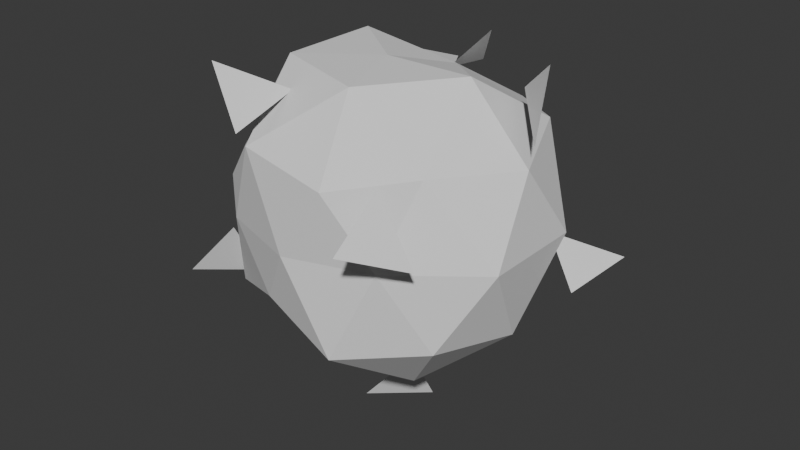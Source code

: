 # Source: Cloud.blend  (saved by Blender 5.1.30; exported with 4.5.12 LTS)
import bpy
from mathutils import Matrix  # noqa: F401  (used for matrix-valued properties, if any)

bpy.ops.wm.read_factory_settings(use_empty=True)
scene = bpy.context.scene
scene.name = 'Scene'

# ---- collections
col_collection = bpy.data.collections.new('Collection'); scene.collection.children.link(col_collection)

# ---- world
world_world = bpy.data.worlds.new('World'); scene.world = world_world
world_world.use_nodes = True; world_world.node_tree.nodes.clear()
_N = world_world.node_tree.nodes; _L = world_world.node_tree.links
n0 = _N.new('ShaderNodeOutputWorld'); n0.name = 'World Output'; n0.location = (200, 100)
n1 = _N.new('ShaderNodeBackground'); n1.name = 'Background'; n1.location = (-200, 100)
n1.inputs[0].default_value = (0.05088, 0.05088, 0.05088, 1.0)
_L.new(n1.outputs[0], n0.inputs[0])
n0.is_active_output = True
world_world.color = (0.05088, 0.05088, 0.05088)
world_world.sun_shadow_jitter_overblur = 0.0

# ---- meshes
me_sphere = bpy.data.meshes.new('Sphere')
me_sphere.from_pydata([(0.1989, 0.154, -1.286), (0.1942, -0.03817, -0.9326), (-0.07142, -0.1475, -1.252), (-6.706e-08, -3.725e-08, -1.0), (0.7236, -0.5257, -0.4472), (-0.2223, -0.7457, -0.3541), (-0.8944, -2.235e-08, -0.4472), (-0.2764, 0.8506, -0.4472), (0.6175, 0.4101, -0.3541), (0.2764, -0.8506, 0.4472), (-0.5978, -0.4729, 0.397), (-0.7236, 0.5257, 0.4472), (0.2764, 0.8506, 0.4472), (0.8944, -9.313e-10, 0.4472), (0.009839, -0.03139, 0.8612), (-0.1266, -0.4513, -0.6929), (0.4253, -0.309, -0.8507), (0.2629, -0.809, -0.5257), (0.8506, -3.725e-08, -0.5257), (0.4253, 0.309, -0.8507), (-0.5257, -2.235e-08, -0.8507), (-0.6882, -0.5, -0.5257), (-0.1625, 0.5, -0.8507), (-0.6882, 0.5, -0.5257), (0.2629, 0.809, -0.5257), (0.9511, -0.309, 0.0), (0.9511, 0.309, 0.0), (0.009838, -0.8711, 0.02142), (0.5034, -0.7108, 0.02142), (-0.9511, -0.309, 0.0), (-0.4838, -0.7108, 0.02142), (-0.5878, 0.809, 0.0), (-0.9511, 0.309, 0.0), (0.5034, 0.648, 0.02142), (1.49e-08, 1.0, 0.0), (0.5877, -0.4513, 0.4629), (-0.2629, -0.809, 0.5257), (-0.8506, 3.725e-08, 0.5257), (-0.2109, 0.648, 0.4629), (0.6882, 0.5, 0.5257), (0.1625, -0.5, 0.8507), (0.5257, 3.725e-08, 0.8507), (-0.4253, -0.309, 0.8507), (-0.4253, 0.309, 0.8507), (0.1463, 0.3885, 0.7358), (0.05287, 0.4338, 0.678), (0.06702, 0.7459, 0.6495), (0.2306, 0.5844, 0.893), (0.5595, -1.065, 0.2834), (0.7825, -0.7572, 0.152), (0.5284, -0.7199, 0.496), (0.9327, 0.07317, 0.9831), (0.6679, 0.2693, 0.7526), (0.9347, -0.02441, 0.5886), (1.045, 0.2489, -0.3087), (0.7582, 0.4584, -0.1199), (1.136, 0.6351, -0.2211), (-0.2406, -0.8851, 0.6226), (-0.4949, -0.7846, 0.9174), (-0.2233, -0.4988, 0.7475), (-0.3425, 0.8216, 0.2259), (-0.3882, 0.7421, 0.6173), (-0.4081, 1.143, 0.4655), (-0.796, 0.5433, -0.4405), (-0.8007, 0.3511, -0.08736), (-1.066, 0.2419, -0.4064), (-0.665, -0.3827, -0.5082), (-0.6697, -0.5749, -0.1551), (-0.9354, -0.6842, -0.4741)], [], [(0, 2, 1), (3, 16, 15), (4, 16, 18), (3, 15, 20), (3, 20, 22), (3, 22, 19), (4, 18, 25), (5, 17, 27), (6, 21, 29), (7, 23, 31), (8, 24, 33), (4, 25, 28), (5, 27, 30), (6, 29, 32), (7, 31, 34), (8, 33, 26), (9, 35, 40), (10, 36, 42), (11, 37, 43), (12, 38, 44), (13, 39, 41), (41, 44, 14), (41, 39, 44), (39, 12, 44), (44, 43, 14), (44, 38, 43), (38, 11, 43), (43, 42, 14), (43, 37, 42), (37, 10, 42), (42, 40, 14), (42, 36, 40), (36, 9, 40), (40, 41, 14), (40, 35, 41), (35, 13, 41), (26, 39, 13), (26, 33, 39), (33, 12, 39), (34, 38, 12), (34, 31, 38), (31, 11, 38), (32, 37, 11), (32, 29, 37), (29, 10, 37), (30, 36, 10), (30, 27, 36), (27, 9, 36), (28, 35, 9), (28, 25, 35), (25, 13, 35), (33, 34, 12), (33, 24, 34), (24, 7, 34), (31, 32, 11), (31, 23, 32), (23, 6, 32), (29, 30, 10), (29, 21, 30), (21, 5, 30), (27, 28, 9), (27, 17, 28), (17, 4, 28), (25, 26, 13), (25, 18, 26), (18, 8, 26), (19, 24, 8), (19, 22, 24), (22, 7, 24), (22, 23, 7), (22, 20, 23), (20, 6, 23), (20, 21, 6), (20, 15, 21), (15, 5, 21), (18, 19, 8), (18, 16, 19), (16, 3, 19), (15, 17, 5), (15, 16, 17), (16, 4, 17), (45, 47, 46), (48, 50, 49), (51, 53, 52), (54, 56, 55), (57, 59, 58), (60, 62, 61), (63, 65, 64), (66, 68, 67)])
_uv = me_sphere.uv_layers.new(name='UVMap')
_uv.uv.foreach_set('vector', [1.0, 0.0, 1.0, 1.0, 0.0, 1.0, 0.1818, 0.0, 0.2273, 0.07873, 0.1364, 0.07873, 0.2727, 0.1575, 0.3182, 0.07873, 0.3636, 0.1575, 0.9091, 0.0, 0.9545, 0.07873, 0.8636, 0.07873, 0.7273, 0.0, 0.7727, 0.07873, 0.6818, 0.07873, 0.5455, 0.0, 0.5909, 0.07873, 0.5, 0.07873, 0.2727, 0.1575, 0.3636, 0.1575, 0.3182, 0.2362, 0.09091, 0.1575, 0.1818, 0.1575, 0.1364, 0.2362, 0.8182, 0.1575, 0.9091, 0.1575, 0.8636, 0.2362, 0.6364, 0.1575, 0.7273, 0.1575, 0.6818, 0.2362, 0.4545, 0.1575, 0.5455, 0.1575, 0.5, 0.2362, 0.2727, 0.1575, 0.3182, 0.2362, 0.2273, 0.2362, 0.09091, 0.1575, 0.1364, 0.2362, 0.04546, 0.2362, 0.8182, 0.1575, 0.8636, 0.2362, 0.7727, 0.2362, 0.6364, 0.1575, 0.6818, 0.2362, 0.5909, 0.2362, 0.4545, 0.1575, 0.5, 0.2362, 0.4091, 0.2362, 0.1818, 0.3149, 0.2727, 0.3149, 0.2273, 0.3937, 0.0, 0.3149, 0.09091, 0.3149, 0.04546, 0.3937, 0.7273, 0.3149, 0.8182, 0.3149, 0.7727, 0.3937, 0.5455, 0.3149, 0.6364, 0.3149, 0.5909, 0.3937, 0.3636, 0.3149, 0.4545, 0.3149, 0.4091, 0.3937, 0.4091, 0.3937, 0.5, 0.3937, 0.4545, 0.4724, 0.4091, 0.3937, 0.4545, 0.3149, 0.5, 0.3937, 0.4545, 0.3149, 0.5455, 0.3149, 0.5, 0.3937, 0.5909, 0.3937, 0.6818, 0.3937, 0.6364, 0.4724, 0.5909, 0.3937, 0.6364, 0.3149, 0.6818, 0.3937, 0.6364, 0.3149, 0.7273, 0.3149, 0.6818, 0.3937, 0.7727, 0.3937, 0.8636, 0.3937, 0.8182, 0.4724, 0.7727, 0.3937, 0.8182, 0.3149, 0.8636, 0.3937, 0.8182, 0.3149, 0.9091, 0.3149, 0.8636, 0.3937, 0.04546, 0.3937, 0.1364, 0.3937, 0.09091, 0.4724, 0.04546, 0.3937, 0.09091, 0.3149, 0.1364, 0.3937, 0.09091, 0.3149, 0.1818, 0.3149, 0.1364, 0.3937, 0.2273, 0.3937, 0.3182, 0.3937, 0.2727, 0.4724, 0.2273, 0.3937, 0.2727, 0.3149, 0.3182, 0.3937, 0.2727, 0.3149, 0.3636, 0.3149, 0.3182, 0.3937, 0.4091, 0.2362, 0.4545, 0.3149, 0.3636, 0.3149, 0.4091, 0.2362, 0.5, 0.2362, 0.4545, 0.3149, 0.5, 0.2362, 0.5455, 0.3149, 0.4545, 0.3149, 0.5909, 0.2362, 0.6364, 0.3149, 0.5455, 0.3149, 0.5909, 0.2362, 0.6818, 0.2362, 0.6364, 0.3149, 0.6818, 0.2362, 0.7273, 0.3149, 0.6364, 0.3149, 0.7727, 0.2362, 0.8182, 0.3149, 0.7273, 0.3149, 0.7727, 0.2362, 0.8636, 0.2362, 0.8182, 0.3149, 0.8636, 0.2362, 0.9091, 0.3149, 0.8182, 0.3149, 0.04546, 0.2362, 0.09091, 0.3149, 0.0, 0.3149, 0.04546, 0.2362, 0.1364, 0.2362, 0.09091, 0.3149, 0.1364, 0.2362, 0.1818, 0.3149, 0.09091, 0.3149, 0.2273, 0.2362, 0.2727, 0.3149, 0.1818, 0.3149, 0.2273, 0.2362, 0.3182, 0.2362, 0.2727, 0.3149, 0.3182, 0.2362, 0.3636, 0.3149, 0.2727, 0.3149, 0.5, 0.2362, 0.5909, 0.2362, 0.5455, 0.3149, 0.5, 0.2362, 0.5455, 0.1575, 0.5909, 0.2362, 0.5455, 0.1575, 0.6364, 0.1575, 0.5909, 0.2362, 0.6818, 0.2362, 0.7727, 0.2362, 0.7273, 0.3149, 0.6818, 0.2362, 0.7273, 0.1575, 0.7727, 0.2362, 0.7273, 0.1575, 0.8182, 0.1575, 0.7727, 0.2362, 0.8636, 0.2362, 0.9545, 0.2362, 0.9091, 0.3149, 0.8636, 0.2362, 0.9091, 0.1575, 0.9545, 0.2362, 0.9091, 0.1575, 1.0, 0.1575, 0.9545, 0.2362, 0.1364, 0.2362, 0.2273, 0.2362, 0.1818, 0.3149, 0.1364, 0.2362, 0.1818, 0.1575, 0.2273, 0.2362, 0.1818, 0.1575, 0.2727, 0.1575, 0.2273, 0.2362, 0.3182, 0.2362, 0.4091, 0.2362, 0.3636, 0.3149, 0.3182, 0.2362, 0.3636, 0.1575, 0.4091, 0.2362, 0.3636, 0.1575, 0.4545, 0.1575, 0.4091, 0.2362, 0.5, 0.07873, 0.5455, 0.1575, 0.4545, 0.1575, 0.5, 0.07873, 0.5909, 0.07873, 0.5455, 0.1575, 0.5909, 0.07873, 0.6364, 0.1575, 0.5455, 0.1575, 0.6818, 0.07873, 0.7273, 0.1575, 0.6364, 0.1575, 0.6818, 0.07873, 0.7727, 0.07873, 0.7273, 0.1575, 0.7727, 0.07873, 0.8182, 0.1575, 0.7273, 0.1575, 0.8636, 0.07873, 0.9091, 0.1575, 0.8182, 0.1575, 0.8636, 0.07873, 0.9545, 0.07873, 0.9091, 0.1575, 0.9545, 0.07873, 1.0, 0.1575, 0.9091, 0.1575, 0.3636, 0.1575, 0.4091, 0.07873, 0.4545, 0.1575, 0.3636, 0.1575, 0.3182, 0.07873, 0.4091, 0.07873, 0.3182, 0.07873, 0.3636, 0.0, 0.4091, 0.07873, 0.1364, 0.07873, 0.1818, 0.1575, 0.09091, 0.1575, 0.1364, 0.07873, 0.2273, 0.07873, 0.1818, 0.1575, 0.2273, 0.07873, 0.2727, 0.1575, 0.1818, 0.1575, 1.0, 0.0, 1.0, 1.0, 0.0, 1.0, 1.0, 0.0, 1.0, 1.0, 0.0, 1.0, 1.0, 0.0, 1.0, 1.0, 0.0, 1.0, 1.0, 0.0, 1.0, 1.0, 0.0, 1.0, 1.0, 0.0, 1.0, 1.0, 0.0, 1.0, 1.0, 0.0, 1.0, 1.0, 0.0, 1.0, 1.0, 0.0, 1.0, 1.0, 0.0, 1.0, 1.0, 0.0, 1.0, 1.0, 0.0, 1.0])
me_sphere.update()

# ---- objects
ob_sphere = bpy.data.objects.new('Sphere', me_sphere)

# ---- transforms, parenting, visibility, modifiers, constraints
ob_sphere.location = (0.0, 0.0, 0.0)

# ---- collection membership
col_collection.objects.link(ob_sphere)

# ---- scene / render settings (as saved in the file)
scene.frame_start = 1; scene.frame_end = 250; scene.frame_set(1)
scene.render.engine = 'BLENDER_EEVEE_NEXT'
scene.render.bake_bias = 0.0
scene.render.bake_samples = 0
scene.cycles.sampling_pattern = 'TABULATED_SOBOL'
scene.eevee.use_volume_custom_range = False
bpy.context.view_layer.update()

# ---- added for rendering (the .blend has no active camera and no usable light): camera, sun
cam_auto = bpy.data.cameras.new('AutoCamera')
cam_auto.lens = 50.0
cam_auto.sensor_width = 36.0
cam_auto.clip_end = 1000.0
ob_auto_camera = bpy.data.objects.new('AutoCamera', cam_auto)
scene.collection.objects.link(ob_auto_camera)
ob_auto_camera.location = (3.60322, -4.24285, 2.70332)
ob_auto_camera.rotation_euler = (1.09748, -7.21219e-08, 0.694738)
scene.camera = ob_auto_camera
light_auto_sun = bpy.data.lights.new('AutoSun', 'SUN')
light_auto_sun.energy = 3.0
light_auto_sun.angle = 0.0523599
ob_auto_sun = bpy.data.objects.new('AutoSun', light_auto_sun)
scene.collection.objects.link(ob_auto_sun)
ob_auto_sun.rotation_euler = (0.872665, 0.174533, 0.523599)
bpy.context.view_layer.update()
